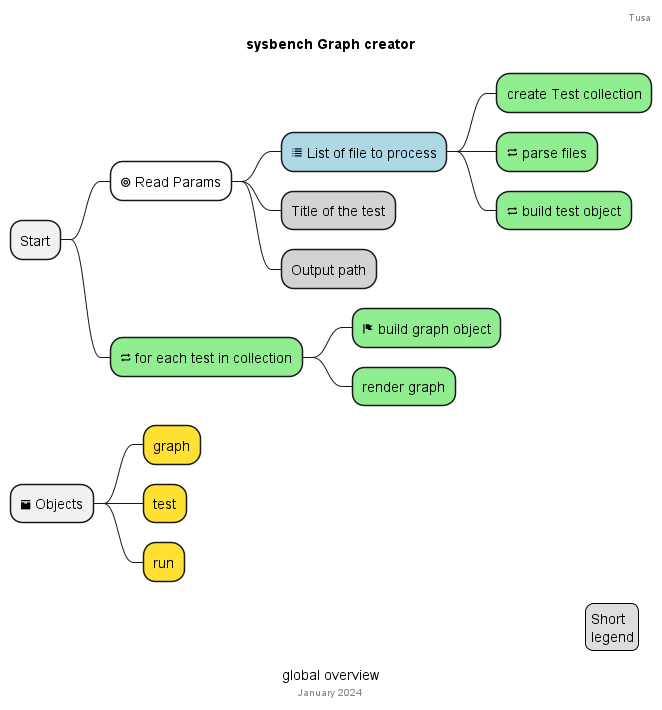

The diagram above was rendered by PlantUML. Its source (embedded in the PNG):
@startmindmap
'https://plantuml.com/mindmap-diagram

caption global overview
title sysbench Graph creator
* Start
++[#white] <&target> Read Params
+++[#lightblue] <&list> List of file to process
++++[#lightgreen] create Test collection
++++[#lightgreen] <&loop> parse files
++++[#lightgreen] <&loop> build test object

+++[#lightgray] Title of the test
***[#lightgray] Output path
++[#lightgreen] <&loop> for each test in collection
+++[#lightgreen] <&flag> build graph object
+++[#lightgreen] render graph

* <&box> Objects
++[#FFE033] graph
++[#FFE033] test
++[#FFE033] run


header
Tusa
endheader

center footer January 2024

legend right
  Short
  legend
endlegend
@endmindmap